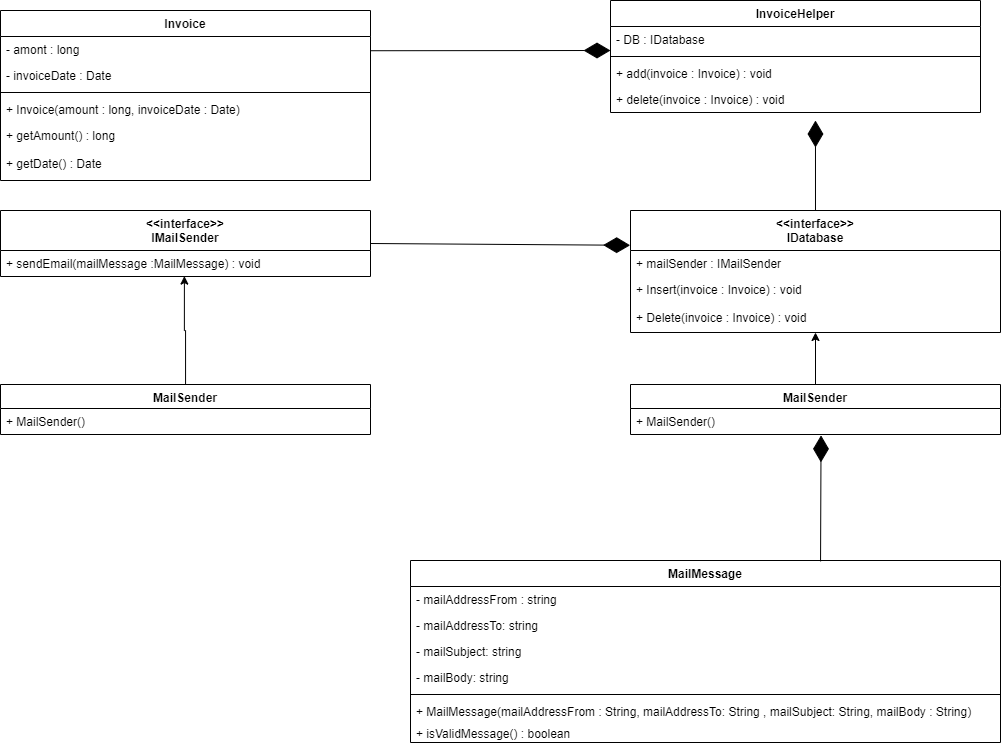

The diagram above was exported from draw.io. Its source (the exported page's mxGraphModel, read from the mxfile embedded in the PNG):
<mxGraphModel dx="2306" dy="645" grid="1" gridSize="10" guides="1" tooltips="1" connect="1" arrows="1" fold="1" page="1" pageScale="1" pageWidth="850" pageHeight="1100" math="0" shadow="0">
  <root>
    <mxCell id="0" />
    <mxCell id="1" parent="0" />
    <mxCell id="czqdnP79NCHT14P2erbu-1" value="Invoice" style="swimlane;fontStyle=1;align=center;verticalAlign=top;childLayout=stackLayout;horizontal=1;startSize=26;horizontalStack=0;resizeParent=1;resizeParentMax=0;resizeLast=0;collapsible=1;marginBottom=0;" vertex="1" parent="1">
      <mxGeometry x="-610" y="200" width="370" height="170" as="geometry" />
    </mxCell>
    <mxCell id="czqdnP79NCHT14P2erbu-2" value="- amont : long" style="text;strokeColor=none;fillColor=none;align=left;verticalAlign=top;spacingLeft=4;spacingRight=4;overflow=hidden;rotatable=0;points=[[0,0.5],[1,0.5]];portConstraint=eastwest;" vertex="1" parent="czqdnP79NCHT14P2erbu-1">
      <mxGeometry y="26" width="370" height="26" as="geometry" />
    </mxCell>
    <mxCell id="czqdnP79NCHT14P2erbu-4" value="- invoiceDate : Date" style="text;strokeColor=none;fillColor=none;align=left;verticalAlign=top;spacingLeft=4;spacingRight=4;overflow=hidden;rotatable=0;points=[[0,0.5],[1,0.5]];portConstraint=eastwest;" vertex="1" parent="czqdnP79NCHT14P2erbu-1">
      <mxGeometry y="52" width="370" height="26" as="geometry" />
    </mxCell>
    <mxCell id="czqdnP79NCHT14P2erbu-3" value="" style="line;strokeWidth=1;fillColor=none;align=left;verticalAlign=middle;spacingTop=-1;spacingLeft=3;spacingRight=3;rotatable=0;labelPosition=right;points=[];portConstraint=eastwest;strokeColor=inherit;" vertex="1" parent="czqdnP79NCHT14P2erbu-1">
      <mxGeometry y="78" width="370" height="8" as="geometry" />
    </mxCell>
    <mxCell id="czqdnP79NCHT14P2erbu-6" value="+ Invoice(amount : long, invoiceDate : Date)" style="text;strokeColor=none;fillColor=none;align=left;verticalAlign=top;spacingLeft=4;spacingRight=4;overflow=hidden;rotatable=0;points=[[0,0.5],[1,0.5]];portConstraint=eastwest;" vertex="1" parent="czqdnP79NCHT14P2erbu-1">
      <mxGeometry y="86" width="370" height="26" as="geometry" />
    </mxCell>
    <mxCell id="czqdnP79NCHT14P2erbu-7" value="+ getAmount() : long" style="text;strokeColor=none;fillColor=none;align=left;verticalAlign=top;spacingLeft=4;spacingRight=4;overflow=hidden;rotatable=0;points=[[0,0.5],[1,0.5]];portConstraint=eastwest;" vertex="1" parent="czqdnP79NCHT14P2erbu-1">
      <mxGeometry y="112" width="370" height="28" as="geometry" />
    </mxCell>
    <mxCell id="czqdnP79NCHT14P2erbu-8" value="+ getDate() : Date" style="text;strokeColor=none;fillColor=none;align=left;verticalAlign=top;spacingLeft=4;spacingRight=4;overflow=hidden;rotatable=0;points=[[0,0.5],[1,0.5]];portConstraint=eastwest;" vertex="1" parent="czqdnP79NCHT14P2erbu-1">
      <mxGeometry y="140" width="370" height="30" as="geometry" />
    </mxCell>
    <mxCell id="czqdnP79NCHT14P2erbu-9" value="InvoiceHelper" style="swimlane;fontStyle=1;align=center;verticalAlign=top;childLayout=stackLayout;horizontal=1;startSize=26;horizontalStack=0;resizeParent=1;resizeParentMax=0;resizeLast=0;collapsible=1;marginBottom=0;" vertex="1" parent="1">
      <mxGeometry y="190" width="370" height="112" as="geometry" />
    </mxCell>
    <mxCell id="czqdnP79NCHT14P2erbu-10" value="- DB : IDatabase" style="text;strokeColor=none;fillColor=none;align=left;verticalAlign=top;spacingLeft=4;spacingRight=4;overflow=hidden;rotatable=0;points=[[0,0.5],[1,0.5]];portConstraint=eastwest;" vertex="1" parent="czqdnP79NCHT14P2erbu-9">
      <mxGeometry y="26" width="370" height="26" as="geometry" />
    </mxCell>
    <mxCell id="czqdnP79NCHT14P2erbu-69" value="" style="endArrow=diamondThin;endFill=1;endSize=24;html=1;rounded=0;exitX=1;exitY=0.5;exitDx=0;exitDy=0;" edge="1" parent="czqdnP79NCHT14P2erbu-9">
      <mxGeometry width="160" relative="1" as="geometry">
        <mxPoint x="-240" y="50.22999999999999" as="sourcePoint" />
        <mxPoint y="50" as="targetPoint" />
      </mxGeometry>
    </mxCell>
    <mxCell id="czqdnP79NCHT14P2erbu-12" value="" style="line;strokeWidth=1;fillColor=none;align=left;verticalAlign=middle;spacingTop=-1;spacingLeft=3;spacingRight=3;rotatable=0;labelPosition=right;points=[];portConstraint=eastwest;strokeColor=inherit;" vertex="1" parent="czqdnP79NCHT14P2erbu-9">
      <mxGeometry y="52" width="370" height="8" as="geometry" />
    </mxCell>
    <mxCell id="czqdnP79NCHT14P2erbu-13" value="+ add(invoice : Invoice) : void" style="text;strokeColor=none;fillColor=none;align=left;verticalAlign=top;spacingLeft=4;spacingRight=4;overflow=hidden;rotatable=0;points=[[0,0.5],[1,0.5]];portConstraint=eastwest;" vertex="1" parent="czqdnP79NCHT14P2erbu-9">
      <mxGeometry y="60" width="370" height="26" as="geometry" />
    </mxCell>
    <mxCell id="czqdnP79NCHT14P2erbu-16" value="+ delete(invoice : Invoice) : void" style="text;strokeColor=none;fillColor=none;align=left;verticalAlign=top;spacingLeft=4;spacingRight=4;overflow=hidden;rotatable=0;points=[[0,0.5],[1,0.5]];portConstraint=eastwest;" vertex="1" parent="czqdnP79NCHT14P2erbu-9">
      <mxGeometry y="86" width="370" height="26" as="geometry" />
    </mxCell>
    <mxCell id="czqdnP79NCHT14P2erbu-17" value="MailMessage" style="swimlane;fontStyle=1;align=center;verticalAlign=top;childLayout=stackLayout;horizontal=1;startSize=26;horizontalStack=0;resizeParent=1;resizeParentMax=0;resizeLast=0;collapsible=1;marginBottom=0;" vertex="1" parent="1">
      <mxGeometry x="-200" y="750" width="590" height="182" as="geometry" />
    </mxCell>
    <mxCell id="czqdnP79NCHT14P2erbu-18" value="- mailAddressFrom : string" style="text;strokeColor=none;fillColor=none;align=left;verticalAlign=top;spacingLeft=4;spacingRight=4;overflow=hidden;rotatable=0;points=[[0,0.5],[1,0.5]];portConstraint=eastwest;" vertex="1" parent="czqdnP79NCHT14P2erbu-17">
      <mxGeometry y="26" width="590" height="26" as="geometry" />
    </mxCell>
    <mxCell id="czqdnP79NCHT14P2erbu-24" value="- mailAddressTo: string" style="text;strokeColor=none;fillColor=none;align=left;verticalAlign=top;spacingLeft=4;spacingRight=4;overflow=hidden;rotatable=0;points=[[0,0.5],[1,0.5]];portConstraint=eastwest;" vertex="1" parent="czqdnP79NCHT14P2erbu-17">
      <mxGeometry y="52" width="590" height="26" as="geometry" />
    </mxCell>
    <mxCell id="czqdnP79NCHT14P2erbu-25" value="- mailSubject: string" style="text;strokeColor=none;fillColor=none;align=left;verticalAlign=top;spacingLeft=4;spacingRight=4;overflow=hidden;rotatable=0;points=[[0,0.5],[1,0.5]];portConstraint=eastwest;" vertex="1" parent="czqdnP79NCHT14P2erbu-17">
      <mxGeometry y="78" width="590" height="26" as="geometry" />
    </mxCell>
    <mxCell id="czqdnP79NCHT14P2erbu-26" value="- mailBody: string" style="text;strokeColor=none;fillColor=none;align=left;verticalAlign=top;spacingLeft=4;spacingRight=4;overflow=hidden;rotatable=0;points=[[0,0.5],[1,0.5]];portConstraint=eastwest;" vertex="1" parent="czqdnP79NCHT14P2erbu-17">
      <mxGeometry y="104" width="590" height="26" as="geometry" />
    </mxCell>
    <mxCell id="czqdnP79NCHT14P2erbu-19" value="" style="line;strokeWidth=1;fillColor=none;align=left;verticalAlign=middle;spacingTop=-1;spacingLeft=3;spacingRight=3;rotatable=0;labelPosition=right;points=[];portConstraint=eastwest;strokeColor=inherit;" vertex="1" parent="czqdnP79NCHT14P2erbu-17">
      <mxGeometry y="130" width="590" height="8" as="geometry" />
    </mxCell>
    <mxCell id="czqdnP79NCHT14P2erbu-27" value="+ MailMessage(mailAddressFrom : String, mailAddressTo: String , mailSubject: String, mailBody : String)" style="text;strokeColor=none;fillColor=none;align=left;verticalAlign=top;spacingLeft=4;spacingRight=4;overflow=hidden;rotatable=0;points=[[0,0.5],[1,0.5]];portConstraint=eastwest;" vertex="1" parent="czqdnP79NCHT14P2erbu-17">
      <mxGeometry y="138" width="590" height="22" as="geometry" />
    </mxCell>
    <mxCell id="czqdnP79NCHT14P2erbu-28" value="+ isValidMessage() : boolean" style="text;strokeColor=none;fillColor=none;align=left;verticalAlign=top;spacingLeft=4;spacingRight=4;overflow=hidden;rotatable=0;points=[[0,0.5],[1,0.5]];portConstraint=eastwest;" vertex="1" parent="czqdnP79NCHT14P2erbu-17">
      <mxGeometry y="160" width="590" height="22" as="geometry" />
    </mxCell>
    <mxCell id="czqdnP79NCHT14P2erbu-33" value="&lt;&lt;interface&gt;&gt;&#10;IDatabase" style="swimlane;fontStyle=1;align=center;verticalAlign=top;childLayout=stackLayout;horizontal=1;startSize=40;horizontalStack=0;resizeParent=1;resizeParentMax=0;resizeLast=0;collapsible=1;marginBottom=0;" vertex="1" parent="1">
      <mxGeometry x="20" y="400" width="370" height="122" as="geometry">
        <mxRectangle x="-330" y="390" width="120" height="40" as="alternateBounds" />
      </mxGeometry>
    </mxCell>
    <mxCell id="czqdnP79NCHT14P2erbu-37" value="+ mailSender : IMailSender" style="text;strokeColor=none;fillColor=none;align=left;verticalAlign=top;spacingLeft=4;spacingRight=4;overflow=hidden;rotatable=0;points=[[0,0.5],[1,0.5]];portConstraint=eastwest;" vertex="1" parent="czqdnP79NCHT14P2erbu-33">
      <mxGeometry y="40" width="370" height="26" as="geometry" />
    </mxCell>
    <mxCell id="czqdnP79NCHT14P2erbu-38" value="+ Insert(invoice : Invoice) : void" style="text;strokeColor=none;fillColor=none;align=left;verticalAlign=top;spacingLeft=4;spacingRight=4;overflow=hidden;rotatable=0;points=[[0,0.5],[1,0.5]];portConstraint=eastwest;" vertex="1" parent="czqdnP79NCHT14P2erbu-33">
      <mxGeometry y="66" width="370" height="28" as="geometry" />
    </mxCell>
    <mxCell id="czqdnP79NCHT14P2erbu-40" value="+ Delete(invoice : Invoice) : void" style="text;strokeColor=none;fillColor=none;align=left;verticalAlign=top;spacingLeft=4;spacingRight=4;overflow=hidden;rotatable=0;points=[[0,0.5],[1,0.5]];portConstraint=eastwest;" vertex="1" parent="czqdnP79NCHT14P2erbu-33">
      <mxGeometry y="94" width="370" height="28" as="geometry" />
    </mxCell>
    <mxCell id="czqdnP79NCHT14P2erbu-48" value="&lt;&lt;interface&gt;&gt;&#10;IMailSender" style="swimlane;fontStyle=1;align=center;verticalAlign=top;childLayout=stackLayout;horizontal=1;startSize=40;horizontalStack=0;resizeParent=1;resizeParentMax=0;resizeLast=0;collapsible=1;marginBottom=0;" vertex="1" parent="1">
      <mxGeometry x="-610" y="400" width="370" height="66" as="geometry">
        <mxRectangle x="-330" y="390" width="120" height="40" as="alternateBounds" />
      </mxGeometry>
    </mxCell>
    <mxCell id="czqdnP79NCHT14P2erbu-49" value="+ sendEmail(mailMessage :MailMessage) : void" style="text;strokeColor=none;fillColor=none;align=left;verticalAlign=top;spacingLeft=4;spacingRight=4;overflow=hidden;rotatable=0;points=[[0,0.5],[1,0.5]];portConstraint=eastwest;" vertex="1" parent="czqdnP79NCHT14P2erbu-48">
      <mxGeometry y="40" width="370" height="26" as="geometry" />
    </mxCell>
    <mxCell id="czqdnP79NCHT14P2erbu-58" style="edgeStyle=orthogonalEdgeStyle;rounded=0;orthogonalLoop=1;jettySize=auto;html=1;entryX=0.497;entryY=0.985;entryDx=0;entryDy=0;entryPerimeter=0;" edge="1" parent="1" source="czqdnP79NCHT14P2erbu-52" target="czqdnP79NCHT14P2erbu-49">
      <mxGeometry relative="1" as="geometry" />
    </mxCell>
    <mxCell id="czqdnP79NCHT14P2erbu-52" value="MailSender" style="swimlane;fontStyle=1;align=center;verticalAlign=top;childLayout=stackLayout;horizontal=1;startSize=24;horizontalStack=0;resizeParent=1;resizeParentMax=0;resizeLast=0;collapsible=1;marginBottom=0;" vertex="1" parent="1">
      <mxGeometry x="-610" y="574" width="370" height="50" as="geometry">
        <mxRectangle x="-330" y="390" width="120" height="40" as="alternateBounds" />
      </mxGeometry>
    </mxCell>
    <mxCell id="czqdnP79NCHT14P2erbu-53" value="+ MailSender()" style="text;strokeColor=none;fillColor=none;align=left;verticalAlign=top;spacingLeft=4;spacingRight=4;overflow=hidden;rotatable=0;points=[[0,0.5],[1,0.5]];portConstraint=eastwest;" vertex="1" parent="czqdnP79NCHT14P2erbu-52">
      <mxGeometry y="24" width="370" height="26" as="geometry" />
    </mxCell>
    <mxCell id="czqdnP79NCHT14P2erbu-62" style="edgeStyle=orthogonalEdgeStyle;rounded=0;orthogonalLoop=1;jettySize=auto;html=1;entryX=0.5;entryY=1;entryDx=0;entryDy=0;" edge="1" parent="1" source="czqdnP79NCHT14P2erbu-56" target="czqdnP79NCHT14P2erbu-33">
      <mxGeometry relative="1" as="geometry" />
    </mxCell>
    <mxCell id="czqdnP79NCHT14P2erbu-56" value="MailSender" style="swimlane;fontStyle=1;align=center;verticalAlign=top;childLayout=stackLayout;horizontal=1;startSize=24;horizontalStack=0;resizeParent=1;resizeParentMax=0;resizeLast=0;collapsible=1;marginBottom=0;" vertex="1" parent="1">
      <mxGeometry x="20" y="574" width="370" height="50" as="geometry">
        <mxRectangle x="-330" y="390" width="120" height="40" as="alternateBounds" />
      </mxGeometry>
    </mxCell>
    <mxCell id="czqdnP79NCHT14P2erbu-57" value="+ MailSender()" style="text;strokeColor=none;fillColor=none;align=left;verticalAlign=top;spacingLeft=4;spacingRight=4;overflow=hidden;rotatable=0;points=[[0,0.5],[1,0.5]];portConstraint=eastwest;" vertex="1" parent="czqdnP79NCHT14P2erbu-56">
      <mxGeometry y="24" width="370" height="26" as="geometry" />
    </mxCell>
    <mxCell id="czqdnP79NCHT14P2erbu-66" value="" style="endArrow=diamondThin;endFill=1;endSize=24;html=1;rounded=0;entryX=0.515;entryY=1.034;entryDx=0;entryDy=0;entryPerimeter=0;exitX=0.695;exitY=0.005;exitDx=0;exitDy=0;exitPerimeter=0;" edge="1" parent="1" source="czqdnP79NCHT14P2erbu-17" target="czqdnP79NCHT14P2erbu-57">
      <mxGeometry width="160" relative="1" as="geometry">
        <mxPoint x="100" y="690" as="sourcePoint" />
        <mxPoint x="260" y="690" as="targetPoint" />
      </mxGeometry>
    </mxCell>
    <mxCell id="czqdnP79NCHT14P2erbu-67" value="" style="endArrow=diamondThin;endFill=1;endSize=24;html=1;rounded=0;entryX=-0.001;entryY=-0.201;entryDx=0;entryDy=0;exitX=1;exitY=0.5;exitDx=0;exitDy=0;entryPerimeter=0;" edge="1" parent="1" source="czqdnP79NCHT14P2erbu-48" target="czqdnP79NCHT14P2erbu-37">
      <mxGeometry width="160" relative="1" as="geometry">
        <mxPoint x="-109.99999999999983" y="476.02999999999986" as="sourcePoint" />
        <mxPoint x="-109.49999999999983" y="350.004" as="targetPoint" />
      </mxGeometry>
    </mxCell>
    <mxCell id="czqdnP79NCHT14P2erbu-68" value="" style="endArrow=diamondThin;endFill=1;endSize=24;html=1;rounded=0;entryX=0.554;entryY=1.308;entryDx=0;entryDy=0;entryPerimeter=0;" edge="1" parent="1" source="czqdnP79NCHT14P2erbu-33" target="czqdnP79NCHT14P2erbu-16">
      <mxGeometry width="160" relative="1" as="geometry">
        <mxPoint x="-50" y="320" as="sourcePoint" />
        <mxPoint x="200" y="290" as="targetPoint" />
      </mxGeometry>
    </mxCell>
  </root>
</mxGraphModel>